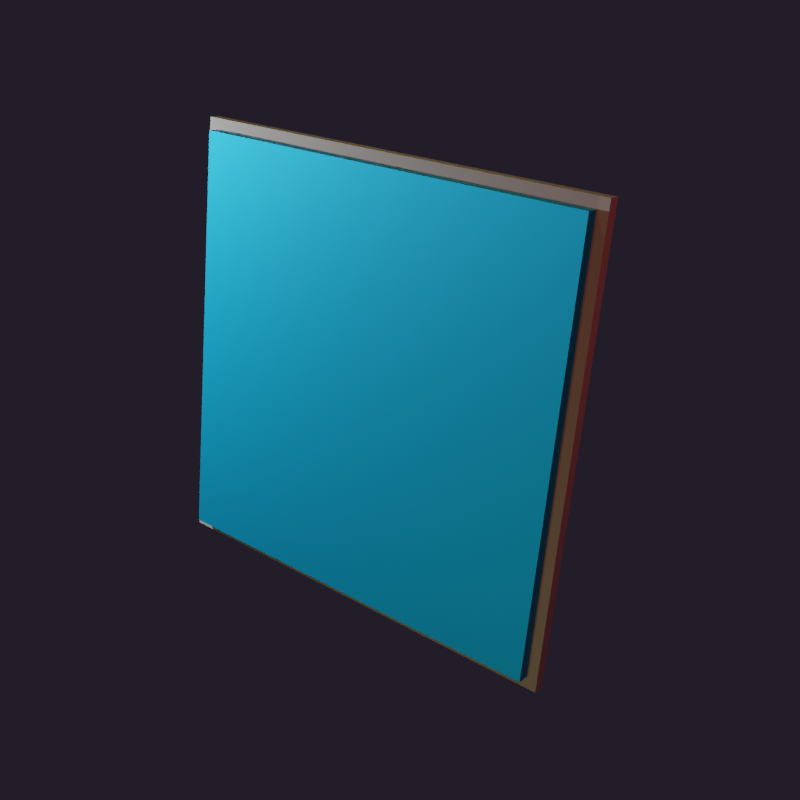 # Source: milspec_impactoplastic_coating.blend  (saved by Blender 2.83.19; exported with 4.5.12 LTS)
import bpy
from mathutils import Matrix  # noqa: F401  (used for matrix-valued properties, if any)

bpy.ops.wm.read_factory_settings(use_empty=True)
scene = bpy.context.scene
scene.name = 'Scene'

# ---- collections
col_collection = bpy.data.collections.new('Collection'); scene.collection.children.link(col_collection)

# ---- images (referenced by path relative to the original .blend; pixels are not part of the script)
import os
ASSET_DIR = os.environ.get("B2B_ASSET_DIR", "")  # directory of the original .blend (textures are referenced by path, not embedded)
HERE = os.path.dirname(os.path.abspath(__file__))  # packed textures are extracted next to this script under _unpacked/

def load_image(name, relpath, width, height, colorspace="sRGB"):
    """Load a texture the original file referenced (path relative to the .blend, or extracted next to this script)."""
    p = next((c for c in (os.path.join(HERE, relpath), os.path.join(ASSET_DIR, relpath)) if relpath and os.path.exists(c)), "")
    if p:
        img = bpy.data.images.load(p, check_existing=True)
        img.name = name
    else:  # same state as the original file: an image datablock whose file is absent (Cycles renders it pink)
        img = bpy.data.images.new(name, width, height)
        img.source = "FILE"
        img.filepath = "//" + (relpath or name)
    img.colorspace_settings.name = colorspace
    return img
img_metal06_png_002 = load_image('metal06.png.002', 'metal06_blue.png', 1024, 1024, 'sRGB')
img_metal06_s_png_001 = load_image('metal06_s.png.001', 'metal06_s.png', 1024, 1024, 'sRGB')
img_grate03_s_png = load_image('grate03_s.png', 'grate03_s.png', 1024, 1024, 'sRGB')
img_grate03_n_png = load_image('grate03_n.png', 'grate03_n.png', 1024, 1024, 'sRGB')
img_grate03_z_png = load_image('grate03_z.png', 'grate03_z.png', 1024, 1024, 'sRGB')
img_grate03_e_png = load_image('grate03-e.png', 'grate03-e.png', 1024, 1024, 'sRGB')

# ---- materials (node trees are filled in below, after node groups)
mat_dark_metal = bpy.data.materials.new('dark_metal')
mat_dark_metal.use_transparent_shadow = False
mat_dark_metal.preview_render_type = 'CUBE'
mat_material_001 = bpy.data.materials.new('Material.001')
mat_material_001.use_transparent_shadow = False

# ---- material node trees
mat_dark_metal.use_nodes = True; mat_dark_metal.node_tree.nodes.clear()
_N = mat_dark_metal.node_tree.nodes; _L = mat_dark_metal.node_tree.links
n0 = _N.new('ShaderNodeOutputMaterial'); n0.name = 'Material Output'; n0.location = (300, 300)
n1 = _N.new('ShaderNodeBsdfPrincipled'); n1.name = 'Principled BSDF'; n1.location = (10, 300)
n1.distribution = 'GGX'
n1.subsurface_method = 'BURLEY'
n1.inputs[3].default_value = 1.45
n1.inputs[27].default_value = (0.0, 0.0, 0.0, 1.0)
n1.inputs[28].default_value = 1.0
n2 = _N.new('ShaderNodeHueSaturation'); n2.name = 'Hue Saturation Value'; n2.location = (-280, 280)
n2.inputs[1].default_value = 0.0
n3 = _N.new('ShaderNodeTexImage'); n3.name = 'Image Texture'; n3.location = (-570, 180)
n3.image = img_metal06_png_002
n3.projection = 'BOX'
n3.projection_blend = 1.0
n4 = _N.new('ShaderNodeTexImage'); n4.name = 'Image Texture.001'; n4.location = (-280, 220)
n4.image = img_metal06_s_png_001
n4.projection = 'BOX'
n4.projection_blend = 1.0
n5 = _N.new('ShaderNodeValToRGB'); n5.name = 'ColorRamp'; n5.location = (-280, 160)
while len(n5.color_ramp.elements) > 1: n5.color_ramp.elements.remove(n5.color_ramp.elements[-1])
n5.color_ramp.elements[0].position = 0.0; n5.color_ramp.elements[0].color = (1.0, 1.0, 1.0, 1.0)
_e = n5.color_ramp.elements.new(0.5); _e.color = (0.0, 0.0, 0.0, 1.0)
n6 = _N.new('ShaderNodeTexImage'); n6.name = 'Image Texture.002'; n6.location = (-570, 140)
n6.image = img_metal06_s_png_001
n6.projection = 'BOX'
n6.projection_blend = 1.0
n7 = _N.new('ShaderNodeTexCoord'); n7.name = 'Texture Coordinate'; n7.location = (-760, 140)
n8 = _N.new('ShaderNodeTexCoord'); n8.name = 'Texture Coordinate.001'; n8.location = (-470, 180)
n9 = _N.new('ShaderNodeTexCoord'); n9.name = 'Texture Coordinate.002'; n9.location = (-760, 100)
n10 = _N.new('ShaderNodeNewGeometry'); n10.name = 'Geometry'; n10.location = (-180, -100)
_L.new(n1.outputs[0], n0.inputs[0])
_L.new(n2.outputs[0], n1.inputs[0])
_L.new(n3.outputs[0], n2.inputs[4])
_L.new(n4.outputs[1], n1.inputs[1])
_L.new(n5.outputs[1], n1.inputs[2])
_L.new(n6.outputs[1], n5.inputs[0])
_L.new(n7.outputs[0], n3.inputs[0])
_L.new(n8.outputs[0], n4.inputs[0])
_L.new(n9.outputs[0], n6.inputs[0])
_L.new(n10.outputs[1], n1.inputs[5])
n0.is_active_output = True
mat_material_001.use_nodes = True; mat_material_001.node_tree.nodes.clear()
_N = mat_material_001.node_tree.nodes; _L = mat_material_001.node_tree.links
n0 = _N.new('ShaderNodeBsdfPrincipled'); n0.name = 'Principled BSDF'; n0.location = (111, 300)
n0.distribution = 'GGX'
n0.subsurface_method = 'BURLEY'
n0.inputs[1].default_value = 0.6
n0.inputs[3].default_value = 1.45
n0.inputs[27].default_value = (0.0, 0.0, 0.0, 1.0)
n0.inputs[28].default_value = 1.0
n1 = _N.new('ShaderNodeOutputMaterial'); n1.name = 'Material Output'; n1.location = (401, 300)
n2 = _N.new('ShaderNodeTexImage'); n2.name = 'Image Texture.004'; n2.location = (-632, 123)
n2.image = img_grate03_s_png
n3 = _N.new('ShaderNodeTexImage'); n3.name = 'Image Texture.001'; n3.location = (-698, -201)
n3.image = img_grate03_n_png
n4 = _N.new('ShaderNodeBump'); n4.name = 'Bump'; n4.location = (-98, -200)
n4.inputs[0].default_value = 0.25
n4.inputs[1].default_value = 1.0
n4.inputs[2].default_value = 1.0
n5 = _N.new('ShaderNodeTexImage'); n5.name = 'Image Texture.003'; n5.location = (-418, -409)
n5.image = img_grate03_z_png
n6 = _N.new('ShaderNodeNormalMap'); n6.name = 'Normal Map'; n6.location = (-339, -222)
n6.inputs[0].default_value = 0.25
n7 = _N.new('ShaderNodeInvert'); n7.name = 'Invert'; n7.location = (-289, 79)
n8 = _N.new('ShaderNodeTexImage'); n8.name = 'Image Texture'; n8.location = (-475, 478)
n8.image = img_grate03_e_png
n9 = _N.new('ShaderNodeHueSaturation'); n9.name = 'Hue Saturation Value'; n9.location = (-135, 401)
n9.inputs[0].default_value = 0.25
_L.new(n0.outputs[0], n1.inputs[0])
_L.new(n7.outputs[0], n0.inputs[2])
_L.new(n6.outputs[0], n4.inputs[4])
_L.new(n2.outputs[0], n7.inputs[1])
_L.new(n3.outputs[0], n6.inputs[1])
_L.new(n8.outputs[0], n9.inputs[4])
_L.new(n4.outputs[0], n0.inputs[5])
_L.new(n5.outputs[0], n4.inputs[3])
_L.new(n9.outputs[0], n0.inputs[0])
n1.is_active_output = True

# ---- world
world_world = bpy.data.worlds.new('World'); scene.world = world_world
world_world.use_nodes = True; world_world.node_tree.nodes.clear()
_N = world_world.node_tree.nodes; _L = world_world.node_tree.links
n0 = _N.new('ShaderNodeOutputWorld'); n0.name = 'World Output'; n0.location = (300, 300)
n1 = _N.new('ShaderNodeBackground'); n1.name = 'Background'; n1.location = (10, 300)
n1.inputs[0].default_value = (0.01514, 0.01198, 0.01961, 1.0)
_L.new(n1.outputs[0], n0.inputs[0])
n0.is_active_output = True
world_world.color = (0.05088, 0.05088, 0.05088)
world_world.use_sun_shadow = False
world_world.sun_shadow_jitter_overblur = 0.0

# ---- cameras
cam_camera = bpy.data.cameras.new('Camera')
cam_camera.clip_end = 100.0
cam_camera.ortho_scale = 7.314

# ---- lights
light_light = bpy.data.lights.new('Light', 'POINT')
light_light.transmission_factor = 0.0
light_light.energy = 1500.0
light_light.shadow_soft_size = 0.1
light_light.shadow_maximum_resolution = 0.006
light_light.use_absolute_resolution = True
light_light_001 = bpy.data.lights.new('Light.001', 'POINT')
light_light_001.color = (1.0, 0.1073, 0.05453)
light_light_001.transmission_factor = 0.0
light_light_001.energy = 100.0
light_light_001.shadow_soft_size = 0.5
light_light_001.shadow_maximum_resolution = 0.006
light_light_001.use_absolute_resolution = True
light_light_002 = bpy.data.lights.new('Light.002', 'POINT')
light_light_002.color = (1.0, 0.9255, 0.4274)
light_light_002.transmission_factor = 0.0
light_light_002.energy = 100.0
light_light_002.shadow_soft_size = 0.5
light_light_002.shadow_maximum_resolution = 0.006
light_light_002.use_absolute_resolution = True
light_light_003 = bpy.data.lights.new('Light.003', 'POINT')
light_light_003.color = (1.0, 0.7079, 0.1582)
light_light_003.transmission_factor = 0.0
light_light_003.energy = 100.0
light_light_003.shadow_soft_size = 0.5
light_light_003.shadow_maximum_resolution = 0.006
light_light_003.use_absolute_resolution = True

# ---- meshes
me_cube = bpy.data.meshes.new('Cube')
me_cube.from_pydata([(2.0, 0.1, 2.0), (2.0, 0.1, -2.0), (1.9, 0.0, 1.9), (1.9, 0.0, -1.9), (-2.0, 0.1, 2.0), (-2.0, 0.1, -2.0), (-1.9, 0.0, 1.9), (-1.9, 0.0, -1.9), (-2.0, 0.0, -2.0), (-2.0, 0.0, 2.0), (2.0, 0.0, 2.0), (2.0, 0.0, -2.0), (-1.9, -0.1, -1.9), (-1.9, -0.1, 1.9), (1.9, -0.1, 1.9), (1.9, -0.1, -1.9)], [], [(0, 4, 9, 10), (3, 2, 14, 15), (8, 9, 4, 5), (5, 1, 11, 8), (1, 0, 10, 11), (5, 4, 0, 1), (7, 6, 9, 8), (2, 3, 11, 10), (6, 2, 10, 9), (3, 7, 8, 11), (15, 14, 13, 12), (2, 6, 13, 14), (6, 7, 12, 13), (7, 3, 15, 12)])
me_cube.polygons.foreach_set('material_index', [0, 1, 0, 0, 0, 0, 0, 0, 0, 0, 1, 1, 1, 1])
_uv = me_cube.uv_layers.new(name='UVMap')
_uv.uv.foreach_set('vector', [0.625, 0.5, 0.875, 0.5, 0.875, 0.75, 0.625, 0.75, 0.9987, 1.025, 0.001349, 1.025, 0.001349, 0.9987, 0.9987, 0.9987, 0.375, 0.0, 0.625, 0.0, 0.625, 0.25, 0.375, 0.25, 0.125, 0.5, 0.375, 0.5, 0.375, 0.75, 0.125, 0.75, 0.375, 0.5, 0.625, 0.5, 0.625, 0.75, 0.375, 0.75, 0.375, 0.25, 0.625, 0.25, 0.625, 0.5, 0.375, 0.5, 0.3812, 0.9937, 0.6187, 0.9937, 0.625, 1.0, 0.375, 1.0, 0.6187, 0.7563, 0.3812, 0.7562, 0.375, 0.75, 0.625, 0.75, 0.6187, 0.9937, 0.6187, 0.7563, 0.625, 0.75, 0.625, 1.0, 0.3812, 0.7562, 0.3812, 0.9937, 0.375, 1.0, 0.375, 0.75, 0.9987, 0.9987, 0.001349, 0.9987, 0.00135, 0.001349, 0.9987, 0.00135, -0.02489, 0.9987, -0.02489, 0.001349, 0.00135, 0.001349, 0.001349, 0.9987, 0.00135, -0.02489, 0.9987, -0.02489, 0.9987, 0.00135, 0.00135, 0.001349, 1.025, 0.00135, 1.025, 0.9987, 0.9987, 0.9987, 0.9987, 0.00135])
me_cube.materials.append(mat_dark_metal)
me_cube.materials.append(mat_material_001)
me_cube.use_remesh_preserve_volume = False
me_cube.use_remesh_preserve_attributes = False
me_cube.use_mirror_vertex_groups = False
me_cube.update()

# ---- objects
ob_cube = bpy.data.objects.new('Cube', me_cube)
ob_light = bpy.data.objects.new('Light', light_light)
ob_camera = bpy.data.objects.new('Camera', cam_camera)
ob_light_001 = bpy.data.objects.new('Light.001', light_light_001)
ob_light_002 = bpy.data.objects.new('Light.002', light_light_002)
ob_light_003 = bpy.data.objects.new('Light.003', light_light_003)

# ---- transforms, parenting, visibility, modifiers, constraints
ob_cube.location = (0.0, 0.0, 0.0)
ob_cube.lock_rotations_4d = False
ob_cube.empty_display_type = 'ARROWS'
ob_cube.lineart.crease_threshold = 0.0
ob_light.location = (-5.774, -2.21, 1.785)
ob_light.rotation_euler = (0.6503, 0.05522, 1.866)
ob_light.lock_rotations_4d = False
ob_light.empty_display_type = 'ARROWS'
ob_light.color = (0.0, 0.0, 0.0, 0.0)
ob_light.lineart.crease_threshold = 0.0
ob_camera.location = (5.519, -6.873, 3.222)
ob_camera.rotation_euler = (1.214, -0.08727, 0.6753)
ob_camera.scale = (1.0, 1.0, 1.0)
ob_camera.lock_rotations_4d = False
ob_camera.empty_display_type = 'ARROWS'
ob_camera.color = (0.0, 0.0, 0.0, 0.0)
ob_camera.display_type = 'WIRE'
ob_camera.lineart.crease_threshold = 0.0
ob_light_001.location = (4.587, -2.616, 1.962)
ob_light_001.rotation_euler = (0.6503, 0.05522, 1.866)
ob_light_001.lock_rotations_4d = False
ob_light_001.empty_display_type = 'ARROWS'
ob_light_001.color = (0.0, 0.0, 0.0, 0.0)
ob_light_001.lineart.crease_threshold = 0.0
ob_light_002.location = (1.493, -3.892, -2.187)
ob_light_002.rotation_euler = (0.6503, 0.05522, 1.866)
ob_light_002.lock_rotations_4d = False
ob_light_002.empty_display_type = 'ARROWS'
ob_light_002.color = (0.0, 0.0, 0.0, 0.0)
ob_light_002.lineart.crease_threshold = 0.0
ob_light_003.location = (-0.1816, -0.711, 5.983)
ob_light_003.rotation_euler = (0.6503, 0.05522, 1.866)
ob_light_003.lock_rotations_4d = False
ob_light_003.empty_display_type = 'ARROWS'
ob_light_003.color = (0.0, 0.0, 0.0, 0.0)
ob_light_003.lineart.crease_threshold = 0.0

# ---- collection membership
col_collection.objects.link(ob_cube)
col_collection.objects.link(ob_light)
col_collection.objects.link(ob_camera)
col_collection.objects.link(ob_light_001)
col_collection.objects.link(ob_light_002)
col_collection.objects.link(ob_light_003)

# ---- scene / render settings (as saved in the file)
scene.camera = ob_camera
scene.frame_start = 1; scene.frame_end = 250; scene.frame_set(1)
scene.render.engine = 'BLENDER_EEVEE_NEXT'
scene.render.resolution_x = 512
scene.render.resolution_y = 512
scene.render.film_transparent = True
scene.cycles.use_denoising = False
scene.cycles.samples = 128
scene.cycles.sampling_pattern = 'TABULATED_SOBOL'
scene.cycles.use_adaptive_sampling = False
scene.cycles.use_light_tree = False
scene.eevee.use_gtao = True
scene.view_settings.look = 'High Contrast'
scene.view_settings.view_transform = 'Filmic'
bpy.context.view_layer.update()
